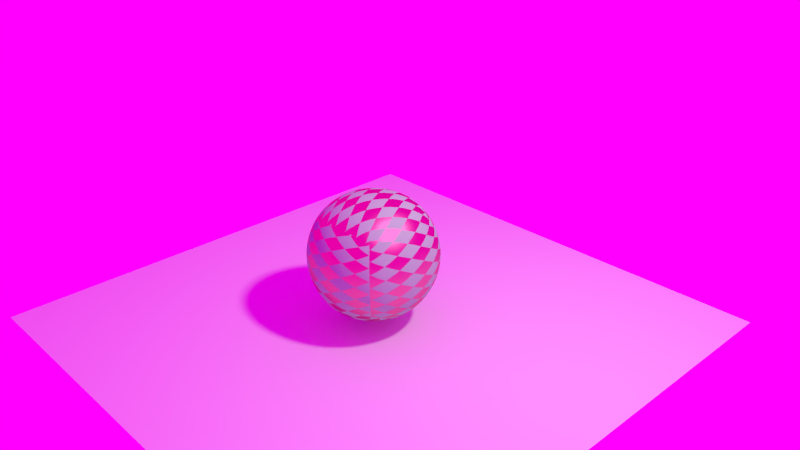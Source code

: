 # Source: start_11.blend  (saved by Blender 2.70.5; exported with 4.5.12 LTS)
import bpy
from mathutils import Matrix  # noqa: F401  (used for matrix-valued properties, if any)

bpy.ops.wm.read_factory_settings(use_empty=True)
scene = bpy.context.scene
scene.name = 'Scene'

# ---- collections
col_collection_1 = bpy.data.collections.new('Collection 1'); scene.collection.children.link(col_collection_1)

# ---- images (referenced by path relative to the original .blend; pixels are not part of the script)
import os
ASSET_DIR = os.environ.get("B2B_ASSET_DIR", "")  # directory of the original .blend (textures are referenced by path, not embedded)
HERE = os.path.dirname(os.path.abspath(__file__))  # packed textures are extracted next to this script under _unpacked/

def load_image(name, relpath, width, height, colorspace="sRGB"):
    """Load a texture the original file referenced (path relative to the .blend, or extracted next to this script)."""
    p = next((c for c in (os.path.join(HERE, relpath), os.path.join(ASSET_DIR, relpath)) if relpath and os.path.exists(c)), "")
    if p:
        img = bpy.data.images.load(p, check_existing=True)
        img.name = name
    else:  # same state as the original file: an image datablock whose file is absent (Cycles renders it pink)
        img = bpy.data.images.new(name, width, height)
        img.source = "FILE"
        img.filepath = "//" + (relpath or name)
    img.colorspace_settings.name = colorspace
    return img
img_barce_rooftop_c_3k_hdr = load_image('Barce_Rooftop_C_3k.hdr', 'textures/Barce_Rooftop_C_3k.hdr', 1024, 1024, 'Linear Rec.709')

# ---- materials (node trees are filled in below, after node groups)
mat_emitter = bpy.data.materials.new('Emitter')
mat_emitter.alpha_threshold = 0.0
mat_emitter.roughness = 0.5
mat_emitter.line_color = (0.0, 0.0, 0.0, 1.0)
mat_material = bpy.data.materials.new('Material')
mat_material.alpha_threshold = 0.0
mat_material.roughness = 0.5
mat_material.line_color = (0.0, 0.0, 0.0, 1.0)

# ---- material node trees
mat_emitter.use_nodes = True; mat_emitter.node_tree.nodes.clear()
_N = mat_emitter.node_tree.nodes; _L = mat_emitter.node_tree.links
n0 = _N.new('ShaderNodeOutputMaterial'); n0.name = 'Material Output'; n0.location = (300, 300)
n1 = _N.new('ShaderNodeEmission'); n1.name = 'Emission'; n1.location = (116, 292)
n1.inputs[0].default_value = (0.8, 0.8, 0.8, 1.0)
n1.inputs[1].default_value = 300.0
_L.new(n1.outputs[0], n0.inputs[0])
n0.is_active_output = True
mat_material.use_nodes = True; mat_material.node_tree.nodes.clear()
_N = mat_material.node_tree.nodes; _L = mat_material.node_tree.links
n0 = _N.new('ShaderNodeOutputMaterial'); n0.name = 'Material Output'; n0.location = (532, 280)
n1 = _N.new('ShaderNodeMixShader'); n1.name = 'Mix Shader'; n1.location = (324, 246)
n2 = _N.new('ShaderNodeBsdfAnisotropic'); n2.name = 'Glossy BSDF'; n2.location = (100, 177)
n2.distribution = 'BECKMANN'
n2.inputs[0].default_value = (0.8, 0.233, 0.388, 1.0)
n2.inputs[1].default_value = 0.4472
n3 = _N.new('ShaderNodeTexChecker'); n3.name = 'Checker Texture'; n3.location = (-109, 268)
n4 = _N.new('ShaderNodeBsdfDiffuse'); n4.name = 'Diffuse BSDF'; n4.location = (97, 340)
n4.inputs[0].default_value = (0.43, 0.8, 0.499, 1.0)
n5 = _N.new('ShaderNodeTexCoord'); n5.name = 'Texture Coordinate'; n5.location = (-735, 291)
n6 = _N.new('ShaderNodeMapping'); n6.name = 'Mapping'; n6.location = (-523, 329)
n6.inputs[1].default_value = (0.4, 0.0, 0.0)
n6.inputs[2].default_value = (0.0, -0.0, 0.7854)
n6.inputs[3].default_value = (2.0, 1.0, 1.0)
_L.new(n4.outputs[0], n1.inputs[1])
_L.new(n1.outputs[0], n0.inputs[0])
_L.new(n2.outputs[0], n1.inputs[2])
_L.new(n3.outputs[1], n1.inputs[0])
_L.new(n5.outputs[2], n6.inputs[0])
_L.new(n6.outputs[0], n3.inputs[0])
n0.is_active_output = True

# ---- world
world_world = bpy.data.worlds.new('World'); scene.world = world_world
world_world.use_nodes = True; world_world.node_tree.nodes.clear()
_N = world_world.node_tree.nodes; _L = world_world.node_tree.links
n0 = _N.new('ShaderNodeOutputWorld'); n0.name = 'World Output'; n0.location = (399, 297)
n1 = _N.new('ShaderNodeBackground'); n1.name = 'Background'; n1.location = (169, 289)
n2 = _N.new('ShaderNodeTexEnvironment'); n2.name = 'Environment Texture'; n2.location = (-40, 304)
n2.width = 140
n2.image = img_barce_rooftop_c_3k_hdr
n3 = _N.new('ShaderNodeMapping'); n3.name = 'Mapping'; n3.location = (-414, 340)
n4 = _N.new('ShaderNodeTexCoord'); n4.name = 'Texture Coordinate'; n4.location = (-613, 310)
_L.new(n1.outputs[0], n0.inputs[0])
_L.new(n2.outputs[0], n1.inputs[0])
_L.new(n4.outputs[0], n3.inputs[0])
_L.new(n3.outputs[0], n2.inputs[0])
n0.is_active_output = True
world_world.color = (0.179, 0.152, 0.047)
world_world.use_sun_shadow = False
world_world.sun_shadow_jitter_overblur = 0.0
world_world.cycles.sampling_method = 'MANUAL'
world_world.cycles.sample_map_resolution = 256

# ---- cameras
cam_camera = bpy.data.cameras.new('Camera')
cam_camera.clip_end = 100.0
cam_camera.lens = 35.0
cam_camera.sensor_width = 32.0
cam_camera.sensor_height = 18.0
cam_camera.ortho_scale = 7.314
cam_camera.dof.focus_distance = 0.0

# ---- meshes
me_plane_001 = bpy.data.meshes.new('Plane.001')
me_plane_001.from_pydata([(-1.0, -1.0, 0.0), (1.0, -1.0, 0.0), (-1.0, 1.0, 0.0), (1.0, 1.0, 0.0)], [], [(0, 1, 3, 2)])
me_plane_001.materials.append(mat_emitter)
me_plane_001.use_remesh_preserve_volume = False
me_plane_001.use_remesh_preserve_attributes = False
me_plane_001.use_mirror_vertex_groups = False
me_plane_001.update()
me_plane = bpy.data.meshes.new('Plane')
me_plane.from_pydata([(-3.5, -3.5, 0.0), (3.5, -3.5, 0.0), (-3.5, 3.5, 0.0), (3.5, 3.5, 0.0)], [], [(0, 1, 3, 2)])
me_plane.use_remesh_preserve_volume = False
me_plane.use_remesh_preserve_attributes = False
me_plane.use_mirror_vertex_groups = False
me_plane.update()
me_cube = bpy.data.meshes.new('Cube')
me_cube.from_pydata([(1.0, 1.0, -1.0), (1.0, -1.0, -1.0), (-1.0, -1.0, -1.0), (-1.0, 1.0, -1.0), (1.0, 1.0, 1.0), (1.0, -1.0, 1.0), (-1.0, -1.0, 1.0), (-1.0, 1.0, 1.0)], [], [(0, 1, 2, 3), (4, 7, 6, 5), (0, 4, 5, 1), (1, 5, 6, 2), (2, 6, 7, 3), (4, 0, 3, 7)])
me_cube.polygons.foreach_set('use_smooth', [True] * 6)
_uv = me_cube.uv_layers.new(name='UVMap')
_uv.uv.foreach_set('vector', [0.0, 0.0, 1.0, 0.0, 1.0, 1.0, 0.0, 1.0, 0.0, 0.0, 1.0, 0.0, 1.0, 1.0, 0.0, 1.0, 0.0, 0.0, 1.0, 0.0, 1.0, 1.0, 0.0, 1.0, 0.0, 0.0, 1.0, 0.0, 1.0, 1.0, 0.0, 1.0, 0.0, 0.0, 1.0, 0.0, 1.0, 1.0, 0.0, 1.0, 0.0, 0.0, 1.0, 0.0, 1.0, 1.0, 0.0, 1.0])
me_cube.materials.append(mat_material)
me_cube.use_remesh_preserve_volume = False
me_cube.use_remesh_preserve_attributes = False
me_cube.use_mirror_vertex_groups = False
me_cube.update()

# ---- objects
ob_emitter = bpy.data.objects.new('Emitter', me_plane_001)
ob_plane = bpy.data.objects.new('Plane', me_plane)
ob_cube = bpy.data.objects.new('Cube', me_cube)
ob_camera = bpy.data.objects.new('Camera', cam_camera)

# ---- transforms, parenting, visibility, modifiers, constraints
ob_emitter.location = (4.076, 1.005, 5.904)
ob_emitter.rotation_euler = (0.6503, 0.05522, 1.866)
ob_emitter.scale = (0.25, 0.25, 0.25)
ob_emitter.lineart.crease_threshold = 0.0
ob_plane.location = (0.0, 0.0, -1.0)
ob_plane.lineart.crease_threshold = 0.0
ob_cube.location = (0.0, 0.0, 0.0)
ob_cube.lock_rotations_4d = False
ob_cube.empty_display_type = 'ARROWS'
ob_cube.lineart.crease_threshold = 0.0
_m = ob_cube.modifiers.new('Subsurf', 'SUBSURF')
_m.uv_smooth = 'PRESERVE_CORNERS'
_m.levels = 4
_m.render_levels = 4
ob_camera.location = (7.481, -6.508, 5.344)
ob_camera.rotation_euler = (1.109, 0.01082, 0.8149)
ob_camera.lock_rotations_4d = False
ob_camera.empty_display_type = 'ARROWS'
ob_camera.color = (0.0, 0.0, 0.0, 0.0)
ob_camera.display_type = 'WIRE'
ob_camera.lineart.crease_threshold = 0.0

# ---- collection membership
col_collection_1.objects.link(ob_emitter)
col_collection_1.objects.link(ob_plane)
col_collection_1.objects.link(ob_cube)
col_collection_1.objects.link(ob_camera)

# ---- scene / render settings (as saved in the file)
scene.camera = ob_camera
scene.frame_start = 1; scene.frame_end = 250; scene.frame_set(1)
scene.render.engine = 'CYCLES'
scene.render.resolution_percentage = 50
scene.render.dither_intensity = 0.0
scene.cycles.use_denoising = False
scene.cycles.samples = 100
scene.cycles.sampling_pattern = 'TABULATED_SOBOL'
scene.cycles.light_sampling_threshold = 0.0
scene.cycles.use_adaptive_sampling = False
scene.cycles.use_light_tree = False
scene.cycles.volume_bounces = 1
scene.cycles.pixel_filter_type = 'GAUSSIAN'
scene.cycles.sample_clamp_direct = 1.0
scene.cycles.sample_clamp_indirect = 1.0
scene.view_settings.view_transform = 'Standard'
bpy.context.view_layer.update()
